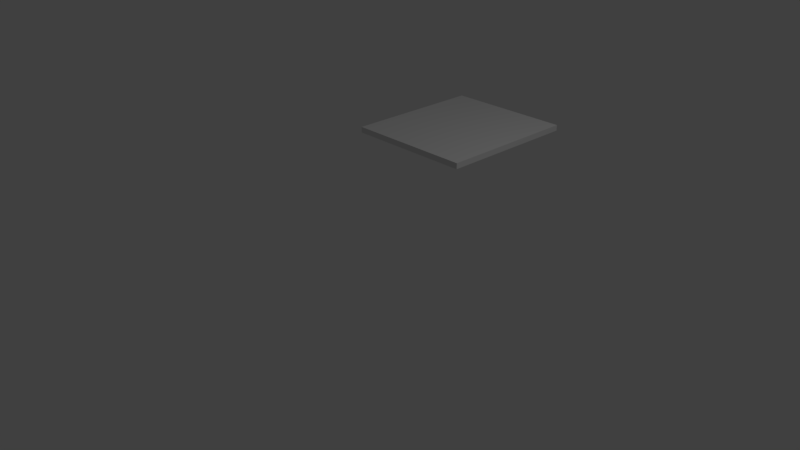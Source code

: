 # Source: hellCat.blend  (saved by Blender 2.79.0; exported with 4.5.12 LTS)
import bpy
from mathutils import Matrix  # noqa: F401  (used for matrix-valued properties, if any)

bpy.ops.wm.read_factory_settings(use_empty=True)
scene = bpy.context.scene
scene.name = 'Scene'

# ---- collections
col_collection_1 = bpy.data.collections.new('Collection 1'); scene.collection.children.link(col_collection_1)

# ---- materials (node trees are filled in below, after node groups)
mat_material = bpy.data.materials.new('Material')
mat_material.alpha_threshold = 0.0
mat_material.use_transparent_shadow = False
mat_material.roughness = 0.5
mat_material.line_color = (0.0, 0.0, 0.0, 1.0)

# ---- material node trees

# ---- world
world_world = bpy.data.worlds.new('World'); scene.world = world_world
world_world.color = (0.05088, 0.05088, 0.05088)
world_world.use_sun_shadow = False
world_world.sun_shadow_jitter_overblur = 0.0
world_world.cycles.sampling_method = 'MANUAL'

# ---- cameras
cam_camera = bpy.data.cameras.new('Camera')
cam_camera.clip_end = 100.0
cam_camera.lens = 35.0
cam_camera.sensor_width = 32.0
cam_camera.sensor_height = 18.0
cam_camera.ortho_scale = 7.314
cam_camera.dof.focus_distance = 0.0
cam_camera.dof.aperture_fstop = 128.0

# ---- lights
light_lamp = bpy.data.lights.new('Lamp', 'POINT')
light_lamp.transmission_factor = 0.0
light_lamp.cutoff_distance = 30.0
light_lamp.energy = 100.0
light_lamp.shadow_buffer_clip_start = 1.001
light_lamp.shadow_soft_size = 0.1
light_lamp.shadow_maximum_resolution = 0.006
light_lamp.use_absolute_resolution = True

# ---- meshes
me_cube = bpy.data.meshes.new('Cube')
me_cube.from_pydata([(1.0, 8.635, -1.0), (1.0, -1.0, -1.0), (-1.0, -1.0, -1.0), (-1.0, 8.635, -1.0), (1.0, 8.635, 1.0), (1.0, -1.0, 1.0), (-1.0, -1.0, 1.0), (-1.0, 8.635, 1.0)], [], [(0, 1, 2, 3), (4, 7, 6, 5), (0, 4, 5, 1), (1, 5, 6, 2), (2, 6, 7, 3), (4, 0, 3, 7)])
me_cube.materials.append(mat_material)
me_cube.use_remesh_preserve_volume = False
me_cube.use_remesh_preserve_attributes = False
me_cube.use_mirror_vertex_groups = False
me_cube.update()

# ---- objects
ob_cube = bpy.data.objects.new('Cube', me_cube)
ob_lamp = bpy.data.objects.new('Lamp', light_lamp)
ob_camera = bpy.data.objects.new('Camera', cam_camera)

# ---- transforms, parenting, visibility, modifiers, constraints
ob_cube.location = (0.1011, 0.7643, 1.345)
ob_cube.scale = (0.8569, 0.1992, 0.03859)
ob_cube.lock_rotations_4d = False
ob_cube.empty_display_type = 'ARROWS'
ob_cube.lineart.crease_threshold = 0.0
ob_lamp.location = (4.076, 1.005, 5.904)
ob_lamp.rotation_euler = (0.6503, 0.05522, 1.866)
ob_lamp.lock_rotations_4d = False
ob_lamp.empty_display_type = 'ARROWS'
ob_lamp.color = (0.0, 0.0, 0.0, 0.0)
ob_lamp.lineart.crease_threshold = 0.0
ob_camera.location = (7.481, -6.508, 5.344)
ob_camera.rotation_euler = (1.109, 0.0, 0.8149)
ob_camera.lock_rotations_4d = False
ob_camera.empty_display_type = 'ARROWS'
ob_camera.color = (0.0, 0.0, 0.0, 0.0)
ob_camera.display_type = 'WIRE'
ob_camera.lineart.crease_threshold = 0.0

# ---- collection membership
col_collection_1.objects.link(ob_cube)
col_collection_1.objects.link(ob_lamp)
col_collection_1.objects.link(ob_camera)

# ---- scene / render settings (as saved in the file)
scene.camera = ob_camera
scene.frame_start = 1; scene.frame_end = 250; scene.frame_set(1)
scene.render.engine = 'BLENDER_EEVEE_NEXT'
scene.render.resolution_percentage = 50
scene.render.dither_intensity = 0.0
scene.cycles.use_denoising = False
scene.cycles.samples = 128
scene.cycles.sampling_pattern = 'TABULATED_SOBOL'
scene.cycles.use_adaptive_sampling = False
scene.cycles.use_light_tree = False
scene.cycles.blur_glossy = 0.0
scene.cycles.sample_clamp_indirect = 0.0
scene.view_settings.view_transform = 'Standard'
bpy.context.view_layer.update()

